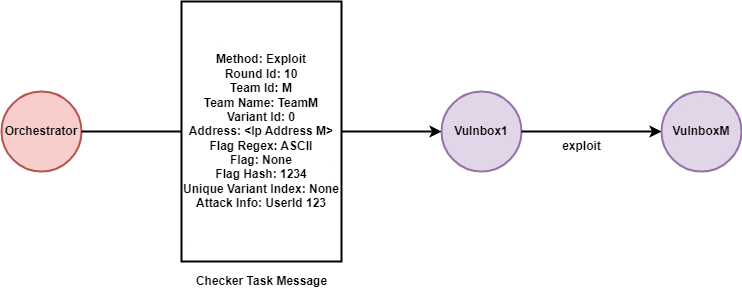

The diagram above was exported from draw.io. Its source (the exported page's mxGraphModel, read from the mxfile embedded in the PNG):
<mxGraphModel dx="2074" dy="1166" grid="1" gridSize="10" guides="1" tooltips="1" connect="1" arrows="1" fold="1" page="1" pageScale="1" pageWidth="850" pageHeight="1100" math="0" shadow="0">
  <root>
    <mxCell id="0" />
    <mxCell id="1" parent="0" />
    <mxCell id="MBXAZOjaJVMFaefWAnXO-1" value="Orchestrator" style="ellipse;whiteSpace=wrap;html=1;aspect=fixed;fontStyle=1;strokeWidth=2;fillColor=#f8cecc;strokeColor=#b85450;" vertex="1" parent="1">
      <mxGeometry x="50" y="360" width="80" height="80" as="geometry" />
    </mxCell>
    <mxCell id="MBXAZOjaJVMFaefWAnXO-3" value="Method: Exploit&lt;br&gt;Round Id: 10&lt;br&gt;Team Id: M&lt;br&gt;Team Name: TeamM&lt;br&gt;Variant Id: 0&lt;br&gt;Address: &amp;lt;Ip Address M&amp;gt;&lt;br&gt;Flag Regex: ASCII&lt;br&gt;Flag: None&lt;br&gt;Flag Hash: 1234&lt;br&gt;Unique Variant Index: None&lt;br&gt;Attack Info: UserId 123" style="rounded=0;whiteSpace=wrap;html=1;fontStyle=1;strokeWidth=2;" vertex="1" parent="1">
      <mxGeometry x="230" y="270" width="160" height="260" as="geometry" />
    </mxCell>
    <mxCell id="MBXAZOjaJVMFaefWAnXO-4" value="Vulnbox1" style="ellipse;whiteSpace=wrap;html=1;aspect=fixed;fontStyle=1;strokeWidth=2;fillColor=#e1d5e7;strokeColor=#9673a6;" vertex="1" parent="1">
      <mxGeometry x="490" y="360" width="80" height="80" as="geometry" />
    </mxCell>
    <mxCell id="MBXAZOjaJVMFaefWAnXO-5" value="VulnboxM" style="ellipse;whiteSpace=wrap;html=1;aspect=fixed;fontStyle=1;strokeWidth=2;fillColor=#e1d5e7;strokeColor=#9673a6;" vertex="1" parent="1">
      <mxGeometry x="710" y="360" width="80" height="80" as="geometry" />
    </mxCell>
    <mxCell id="MBXAZOjaJVMFaefWAnXO-6" value="" style="endArrow=classic;html=1;rounded=0;fontStyle=1;strokeWidth=2;entryX=0;entryY=0.5;entryDx=0;entryDy=0;exitX=1;exitY=0.5;exitDx=0;exitDy=0;" edge="1" parent="1" source="MBXAZOjaJVMFaefWAnXO-3" target="MBXAZOjaJVMFaefWAnXO-4">
      <mxGeometry width="50" height="50" relative="1" as="geometry">
        <mxPoint x="400" y="399.5" as="sourcePoint" />
        <mxPoint x="460" y="400" as="targetPoint" />
      </mxGeometry>
    </mxCell>
    <mxCell id="MBXAZOjaJVMFaefWAnXO-7" value="" style="endArrow=none;html=1;rounded=0;fontStyle=1;strokeWidth=2;entryX=0;entryY=0.5;entryDx=0;entryDy=0;exitX=1;exitY=0.5;exitDx=0;exitDy=0;" edge="1" parent="1" source="MBXAZOjaJVMFaefWAnXO-1" target="MBXAZOjaJVMFaefWAnXO-3">
      <mxGeometry width="50" height="50" relative="1" as="geometry">
        <mxPoint x="170" y="399" as="sourcePoint" />
        <mxPoint x="230" y="399" as="targetPoint" />
      </mxGeometry>
    </mxCell>
    <mxCell id="MBXAZOjaJVMFaefWAnXO-8" value="" style="endArrow=classic;html=1;rounded=0;entryX=0;entryY=0.5;entryDx=0;entryDy=0;fontStyle=1;strokeWidth=2;exitX=1;exitY=0.5;exitDx=0;exitDy=0;" edge="1" parent="1" source="MBXAZOjaJVMFaefWAnXO-4" target="MBXAZOjaJVMFaefWAnXO-5">
      <mxGeometry width="50" height="50" relative="1" as="geometry">
        <mxPoint x="540" y="400" as="sourcePoint" />
        <mxPoint x="590" y="350" as="targetPoint" />
      </mxGeometry>
    </mxCell>
    <mxCell id="MBXAZOjaJVMFaefWAnXO-9" value="Checker Task Message" style="text;html=1;align=center;verticalAlign=middle;resizable=0;points=[];autosize=1;strokeColor=none;fillColor=none;fontStyle=1;strokeWidth=2;" vertex="1" parent="1">
      <mxGeometry x="235" y="535" width="150" height="30" as="geometry" />
    </mxCell>
    <mxCell id="MBXAZOjaJVMFaefWAnXO-10" value="exploit" style="text;html=1;align=center;verticalAlign=middle;resizable=0;points=[];autosize=1;strokeColor=none;fillColor=none;fontStyle=1;strokeWidth=2;" vertex="1" parent="1">
      <mxGeometry x="600" y="400" width="60" height="30" as="geometry" />
    </mxCell>
  </root>
</mxGraphModel>